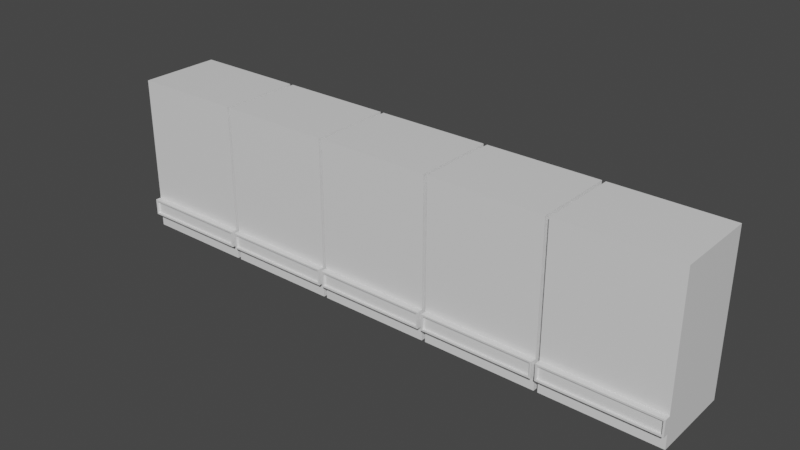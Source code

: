 # Source: gabinetes_cocina.blend  (saved by Blender 3.2.14; exported with 4.5.12 LTS)
import bpy
from mathutils import Matrix  # noqa: F401  (used for matrix-valued properties, if any)

bpy.ops.wm.read_factory_settings(use_empty=True)
scene = bpy.context.scene
scene.name = 'Scene'

# ---- collections
col_collection = bpy.data.collections.new('Collection'); scene.collection.children.link(col_collection)

# ---- materials (node trees are filled in below, after node groups)
mat_material = bpy.data.materials.new('Material')
mat_material.alpha_threshold = 0.0
mat_material.use_transparent_shadow = False
mat_material.line_color = (0.0, 0.0, 0.0, 1.0)

# ---- material node trees
mat_material.use_nodes = True; mat_material.node_tree.nodes.clear()
_N = mat_material.node_tree.nodes; _L = mat_material.node_tree.links
n0 = _N.new('ShaderNodeOutputMaterial'); n0.name = 'Material Output'; n0.location = (300, 300)
n1 = _N.new('ShaderNodeBsdfPrincipled'); n1.name = 'Principled BSDF'; n1.location = (10, 300)
n1.distribution = 'GGX'
n1.subsurface_method = 'RANDOM_WALK_SKIN'
n1.inputs[2].default_value = 0.4
n1.inputs[3].default_value = 1.45
n1.inputs[27].default_value = (0.0, 0.0, 0.0, 1.0)
n1.inputs[28].default_value = 1.0
_L.new(n1.outputs[0], n0.inputs[0])
n0.is_active_output = True

# ---- world
world_world = bpy.data.worlds.new('World'); scene.world = world_world
world_world.use_nodes = True; world_world.node_tree.nodes.clear()
_N = world_world.node_tree.nodes; _L = world_world.node_tree.links
n0 = _N.new('ShaderNodeOutputWorld'); n0.name = 'World Output'; n0.location = (300, 300)
n1 = _N.new('ShaderNodeBackground'); n1.name = 'Background'; n1.location = (10, 300)
n1.inputs[0].default_value = (0.05088, 0.05088, 0.05088, 1.0)
_L.new(n1.outputs[0], n0.inputs[0])
n0.is_active_output = True
world_world.color = (0.05088, 0.05088, 0.05088)
world_world.use_sun_shadow = False
world_world.sun_shadow_jitter_overblur = 0.0

# ---- meshes
me_cube = bpy.data.meshes.new('Cube')
me_cube.from_pydata([(6.321, 0.03429, 1.0), (6.321, 0.03429, -1.0), (6.321, -1.0, 1.0), (6.321, -1.0, -1.0), (-1.0, 0.03429, 1.0), (-1.0, 0.03429, -1.0), (-1.0, -1.0, 1.0), (-1.0, -1.0, -1.0), (4.88, 0.03429, -1.0), (4.834, 0.03429, -1.0), (3.416, 0.03429, -1.0), (3.37, 0.03429, -1.0), (1.951, 0.03429, -1.0), (1.906, 0.03429, -1.0), (0.4872, 0.03429, -1.0), (0.4413, 0.03429, -1.0), (4.88, -1.0, 1.0), (4.834, -1.0, 1.0), (3.416, -1.0, 1.0), (3.37, -1.0, 1.0), (1.951, -1.0, 1.0), (1.906, -1.0, 1.0), (0.4872, -1.0, 1.0), (0.4413, -1.0, 1.0), (0.4872, -1.0, -1.0), (0.4413, -1.0, -1.0), (1.951, -1.0, -1.0), (1.906, -1.0, -1.0), (3.416, -1.0, -1.0), (3.37, -1.0, -1.0), (4.88, -1.0, -1.0), (4.834, -1.0, -1.0), (0.4413, 0.03429, 1.0), (0.4872, 0.03429, 1.0), (1.906, 0.03429, 1.0), (1.951, 0.03429, 1.0), (3.37, 0.03429, 1.0), (3.416, 0.03429, 1.0), (4.834, 0.03429, 1.0), (4.88, 0.03429, 1.0), (0.4413, -0.1793, 0.8613), (0.4872, -0.1793, 0.8613), (0.4872, -0.1793, -0.8613), (0.4413, -0.1793, -0.8613), (1.906, -0.1793, 0.8613), (1.951, -0.1793, 0.8613), (1.951, -0.1793, -0.8613), (1.906, -0.1793, -0.8613), (3.37, -0.1793, 0.8613), (3.416, -0.1793, 0.8613), (3.416, -0.1793, -0.8613), (3.37, -0.1793, -0.8613), (4.834, -0.1793, 0.8613), (4.88, -0.1793, 0.8613), (4.88, -0.1793, -0.8613), (4.834, -0.1793, -0.8613), (0.4872, -0.7864, -0.8613), (0.4413, -0.7864, -0.8613), (1.951, -0.7864, -0.8613), (1.906, -0.7864, -0.8613), (3.416, -0.7864, -0.8613), (3.37, -0.7864, -0.8613), (4.88, -0.7864, -0.8613), (4.834, -0.7864, -0.8613), (4.88, -0.7864, 0.8613), (4.834, -0.7864, 0.8613), (3.416, -0.7864, 0.8613), (3.37, -0.7864, 0.8613), (1.951, -0.7864, 0.8613), (1.906, -0.7864, 0.8613), (0.4872, -0.7864, 0.8613), (0.4413, -0.7864, 0.8613), (6.321, 0.03429, -0.8168), (-1.0, -1.0, -0.8168), (6.321, -1.0, -0.8168), (-1.0, 0.03429, -0.8168), (0.4872, 0.03429, -0.8168), (0.4413, 0.03429, -0.8168), (1.951, 0.03429, -0.8168), (1.906, 0.03429, -0.8168), (3.416, 0.03429, -0.8168), (3.37, 0.03429, -0.8168), (4.88, 0.03429, -0.8168), (4.834, 0.03429, -0.8168), (4.834, -1.0, -0.8168), (4.88, -1.0, -0.8168), (3.37, -1.0, -0.8168), (3.416, -1.0, -0.8168), (1.906, -1.0, -0.8168), (1.951, -1.0, -0.8168), (0.4413, -1.0, -0.8168), (0.4872, -1.0, -0.8168), (0.4872, -0.1793, -0.7035), (0.4413, -0.1793, -0.7035), (1.951, -0.1793, -0.7035), (1.906, -0.1793, -0.7035), (3.416, -0.1793, -0.7035), (3.37, -0.1793, -0.7035), (4.88, -0.1793, -0.7035), (4.834, -0.1793, -0.7035), (4.834, -0.7864, -0.7035), (4.88, -0.7864, -0.7035), (3.37, -0.7864, -0.7035), (3.416, -0.7864, -0.7035), (1.906, -0.7864, -0.7035), (1.951, -0.7864, -0.7035), (0.4413, -0.7864, -0.7035), (0.4872, -0.7864, -0.7035), (-1.0, -1.0, -0.6089), (0.4413, 0.03429, -0.6089), (1.906, 0.03429, -0.6089), (3.37, 0.03429, -0.6089), (4.834, 0.03429, -0.6089), (4.88, -1.0, -0.6089), (3.416, -1.0, -0.6089), (1.951, -1.0, -0.6089), (0.4872, -1.0, -0.6089), (0.4413, -0.1793, -0.5245), (1.906, -0.1793, -0.5245), (3.37, -0.1793, -0.5245), (4.834, -0.1793, -0.5245), (4.88, -0.7864, -0.5245), (3.416, -0.7864, -0.5245), (1.951, -0.7864, -0.5245), (0.4872, -0.7864, -0.5245), (6.321, 0.03429, -0.6089), (6.321, -1.0, -0.6089), (-1.0, 0.03429, -0.6089), (0.4872, 0.03429, -0.6089), (1.951, 0.03429, -0.6089), (3.416, 0.03429, -0.6089), (4.88, 0.03429, -0.6089), (4.834, -1.0, -0.6089), (3.37, -1.0, -0.6089), (1.906, -1.0, -0.6089), (0.4413, -1.0, -0.6089), (0.4872, -0.1793, -0.5245), (1.951, -0.1793, -0.5245), (3.416, -0.1793, -0.5245), (4.88, -0.1793, -0.5245), (4.834, -0.7864, -0.5245), (3.37, -0.7864, -0.5245), (1.906, -0.7864, -0.5245), (0.4413, -0.7864, -0.5245)], [], [(32, 4, 6, 23), (108, 6, 4, 127), (130, 37, 38, 112), (125, 0, 2, 126), (10, 9, 31, 28), (0, 39, 16, 2), (5, 15, 25, 7), (14, 13, 27, 24), (12, 11, 29, 26), (127, 4, 32, 109), (128, 33, 34, 110), (129, 35, 36, 111), (8, 1, 3, 30), (38, 37, 18, 17), (126, 2, 16, 113), (34, 33, 22, 21), (135, 23, 6, 108), (132, 17, 18, 114), (36, 35, 20, 19), (133, 19, 20, 115), (134, 21, 22, 116), (112, 38, 52, 120), (76, 14, 42, 92), (16, 39, 53, 64), (31, 9, 55, 63), (38, 17, 65, 52), (82, 8, 54, 98), (116, 22, 70, 124), (8, 30, 62, 54), (90, 25, 57, 106), (111, 36, 48, 119), (29, 11, 51, 61), (115, 20, 68, 123), (80, 10, 50, 96), (10, 28, 60, 50), (88, 27, 59, 104), (27, 13, 47, 59), (131, 39, 0, 125), (92, 42, 43, 93), (94, 46, 47, 95), (96, 50, 51, 97), (98, 54, 55, 99), (42, 56, 57, 43), (46, 58, 59, 47), (50, 60, 61, 51), (54, 62, 63, 55), (100, 63, 62, 101), (102, 61, 60, 103), (104, 59, 58, 105), (106, 57, 56, 107), (52, 65, 64, 53), (48, 67, 66, 49), (44, 69, 68, 45), (40, 71, 70, 41), (36, 19, 67, 48), (84, 31, 63, 100), (14, 24, 56, 42), (18, 37, 49, 66), (109, 32, 40, 117), (113, 16, 64, 121), (34, 21, 69, 44), (25, 15, 43, 57), (20, 35, 45, 68), (78, 12, 46, 94), (86, 29, 61, 102), (12, 26, 58, 46), (32, 23, 71, 40), (114, 18, 66, 122), (22, 33, 41, 70), (110, 34, 44, 118), (13, 79, 95, 47), (28, 87, 103, 60), (133, 86, 102, 141), (129, 78, 94, 137), (30, 85, 101, 62), (15, 77, 93, 43), (132, 84, 100, 140), (143, 106, 107, 124), (142, 104, 105, 123), (141, 102, 103, 122), (140, 100, 101, 121), (139, 98, 99, 120), (138, 96, 97, 119), (137, 94, 95, 118), (136, 92, 93, 117), (8, 82, 72, 1), (134, 88, 104, 142), (130, 80, 96, 138), (26, 89, 105, 58), (11, 81, 97, 51), (135, 90, 106, 143), (24, 91, 107, 56), (131, 82, 98, 139), (128, 76, 92, 136), (9, 83, 99, 55), (27, 88, 91, 24), (29, 86, 89, 26), (31, 84, 87, 28), (25, 90, 73, 7), (3, 74, 85, 30), (12, 78, 81, 11), (14, 76, 79, 13), (5, 75, 77, 15), (1, 72, 74, 3), (10, 80, 83, 9), (7, 73, 75, 5), (33, 128, 136, 41), (39, 131, 139, 53), (23, 135, 143, 71), (37, 130, 138, 49), (21, 134, 142, 69), (41, 136, 117, 40), (45, 137, 118, 44), (49, 138, 119, 48), (53, 139, 120, 52), (65, 140, 121, 64), (67, 141, 122, 66), (69, 142, 123, 68), (71, 143, 124, 70), (17, 132, 140, 65), (35, 129, 137, 45), (19, 133, 141, 67), (79, 110, 118, 95), (87, 114, 122, 103), (85, 113, 121, 101), (77, 109, 117, 93), (82, 131, 125, 72), (89, 115, 123, 105), (81, 111, 119, 97), (91, 116, 124, 107), (83, 112, 120, 99), (78, 129, 111, 81), (76, 128, 110, 79), (75, 127, 109, 77), (72, 125, 126, 74), (80, 130, 112, 83), (73, 108, 127, 75)])
_uv = me_cube.uv_layers.new(name='UVMap')
_uv.uv.foreach_set('vector', [0.05299, 0.8058, 0.0612, 0.8634, 0.05943, 0.8828, 0.04962, 0.8161, 0.05875, 1.0, 0.05943, 0.8828, 0.0612, 0.8634, 0.07761, 0.8958, 0.04456, 0.3889, 0.03931, 0.3754, 0.03865, 0.3059, 0.04565, 0.2908, 0.06606, 0.1172, 0.04498, 0.1525, 0.04002, 0.131, 0.03285, 2.785e-05, 0.03722, 0.389, 0.03567, 0.2892, 0.04625, 0.2823, 0.04972, 0.3864, 0.04498, 0.1525, 0.03805, 0.2159, 0.02977, 0.2062, 0.04002, 0.131, 0.05064, 0.8957, 0.05196, 0.8048, 0.05932, 0.8187, 0.07134, 0.9313, 0.04547, 0.736, 0.04275, 0.6351, 0.05606, 0.637, 0.05686, 0.7422, 0.04052, 0.5628, 0.03784, 0.4612, 0.05138, 0.46, 0.05424, 0.5629, 0.07761, 0.8958, 0.0612, 0.8634, 0.05299, 0.8058, 0.06179, 0.7997, 0.05496, 0.7324, 0.04911, 0.7164, 0.04644, 0.6478, 0.05017, 0.6346, 0.0479, 0.5611, 0.04363, 0.5469, 0.04181, 0.4764, 0.04549, 0.4621, 0.04088, 0.2222, 0.04544, 0.123, 0.07761, 0.09745, 0.05307, 0.2213, 0.03865, 0.3059, 0.03931, 0.3754, 0.04487, 0.3734, 0.04353, 0.3019, 0.1905, 1.222, -0.6692, 1.222, -0.6692, 0.4523, 0.1905, 0.4523, 0.04644, 0.6478, 0.04911, 0.7164, 0.05576, 0.7197, 0.05255, 0.6491, -0.6692, 0.4512, -0.6692, -0.4085, 0.1009, -0.4085, 0.1009, 0.4512, 1.708, 0.4523, 1.708, 1.312, 0.9504, 1.312, 0.9504, 0.4523, 0.04181, 0.4764, 0.04363, 0.5469, 0.05073, 0.5468, 0.04873, 0.4758, 0.102, -0.4085, 0.9616, -0.4085, 0.9616, 0.3493, 0.102, 0.3493, 0.9494, 0.4523, 0.9494, 1.312, 0.1915, 1.312, 0.1915, 0.4523, 0.04565, 0.2908, 0.03865, 0.3059, 0.03852, 0.2738, 0.03713, 0.2645, 0.05361, 0.7412, 0.04547, 0.736, 0.0573, 0.7599, 0.05477, 0.7608, 0.02977, 0.2062, 0.03805, 0.2159, 0.03819, 0.2469, 0.03371, 0.2389, 0.04625, 0.2823, 0.03567, 0.2892, 0.04742, 0.2645, 0.03497, 0.257, 0.03865, 0.3059, 0.04353, 0.3019, 0.03871, 0.2674, 0.03852, 0.2738, 0.04815, 0.2297, 0.04088, 0.2222, 0.04887, 0.2457, 0.04645, 0.249, 0.05083, 0.7451, 0.05576, 0.7197, 0.05365, 0.753, 0.06051, 0.7785, 0.04088, 0.2222, 0.05307, 0.2213, 0.0368, 0.2385, 0.04887, 0.2457, 0.04534, 0.817, 0.05932, 0.8187, 0.04688, 0.794, 0.04899, 0.7962, 0.04549, 0.4621, 0.04181, 0.4764, 0.0417, 0.4416, 0.03421, 0.4347, 0.05138, 0.46, 0.03784, 0.4612, 0.04771, 0.4345, 0.04047, 0.4342, 0.04705, 0.5624, 0.05073, 0.5468, 0.05061, 0.5819, 0.05865, 0.5909, 0.04365, 0.396, 0.03722, 0.389, 0.04737, 0.4145, 0.04315, 0.4177, 0.03722, 0.389, 0.04972, 0.3864, 0.03978, 0.4137, 0.04737, 0.4145, 0.04871, 0.6305, 0.05606, 0.637, 0.04509, 0.6109, 0.04936, 0.6084, 0.05606, 0.637, 0.04275, 0.6351, 0.0521, 0.6081, 0.04509, 0.6109, 0.05203, 0.2231, 0.03805, 0.2159, 0.04498, 0.1525, 0.06606, 0.1172, 0.05477, 0.7608, 0.0573, 0.7599, 0.05955, 0.7791, 0.05661, 0.7748, 0.04699, 0.5906, 0.05125, 0.5881, 0.0521, 0.6081, 0.04751, 0.6055, 0.04315, 0.4177, 0.04737, 0.4145, 0.04771, 0.4345, 0.04324, 0.4325, 0.04645, 0.249, 0.04887, 0.2457, 0.04742, 0.2645, 0.04499, 0.263, 0.0573, 0.7599, 0.04597, 0.772, 0.04688, 0.794, 0.05955, 0.7791, 0.05125, 0.5881, 0.04443, 0.5904, 0.04509, 0.6109, 0.0521, 0.6081, 0.04737, 0.4145, 0.03978, 0.4137, 0.04047, 0.4342, 0.04771, 0.4345, 0.04887, 0.2457, 0.0368, 0.2385, 0.03497, 0.257, 0.04742, 0.2645, 0.03337, 0.2472, 0.03497, 0.257, 0.0368, 0.2385, 0.03155, 0.2292, 0.04472, 0.4309, 0.04047, 0.4342, 0.03978, 0.4137, 0.04415, 0.4155, 0.04936, 0.6084, 0.04509, 0.6109, 0.04443, 0.5904, 0.04917, 0.5929, 0.04899, 0.7962, 0.04688, 0.794, 0.04597, 0.772, 0.04985, 0.7783, 0.03852, 0.2738, 0.03871, 0.2674, 0.03371, 0.2389, 0.03819, 0.2469, 0.0417, 0.4416, 0.04665, 0.4393, 0.04541, 0.4085, 0.04092, 0.4112, 0.04623, 0.6134, 0.05108, 0.6127, 0.05061, 0.5819, 0.04538, 0.583, 0.05185, 0.7764, 0.0511, 0.782, 0.05365, 0.753, 0.05078, 0.7495, 0.04181, 0.4764, 0.04873, 0.4758, 0.04665, 0.4393, 0.0417, 0.4416, 0.03861, 0.2728, 0.04625, 0.2823, 0.03497, 0.257, 0.03337, 0.2472, 0.04547, 0.736, 0.05686, 0.7422, 0.04597, 0.772, 0.0573, 0.7599, 0.04487, 0.3734, 0.03931, 0.3754, 0.04092, 0.4112, 0.04541, 0.4085, 0.06179, 0.7997, 0.05299, 0.8058, 0.05185, 0.7764, 0.049, 0.7759, 2.785e-05, 0.1866, 0.02977, 0.2062, 0.03371, 0.2389, 0.03265, 0.2175, 0.04644, 0.6478, 0.05255, 0.6491, 0.05108, 0.6127, 0.04623, 0.6134, 0.05932, 0.8187, 0.05196, 0.8048, 0.05955, 0.7791, 0.04688, 0.794, 0.05073, 0.5468, 0.04363, 0.5469, 0.04538, 0.583, 0.05061, 0.5819, 0.04729, 0.5691, 0.04052, 0.5628, 0.05125, 0.5881, 0.04699, 0.5906, 0.04466, 0.4534, 0.05138, 0.46, 0.04047, 0.4342, 0.04472, 0.4309, 0.04052, 0.5628, 0.05424, 0.5629, 0.04443, 0.5904, 0.05125, 0.5881, 0.05299, 0.8058, 0.04962, 0.8161, 0.0511, 0.782, 0.05185, 0.7764, 0.04039, 0.3847, 0.04487, 0.3734, 0.04541, 0.4085, 0.05327, 0.4129, 0.05576, 0.7197, 0.04911, 0.7164, 0.05078, 0.7495, 0.05365, 0.753, 0.05017, 0.6346, 0.04644, 0.6478, 0.04623, 0.6134, 0.03845, 0.6075, 0.04275, 0.6351, 0.04892, 0.6275, 0.04751, 0.6055, 0.0521, 0.6081, 0.04972, 0.3864, 0.04234, 0.3934, 0.04415, 0.4155, 0.03978, 0.4137, 0.04418, 0.4612, 0.04466, 0.4534, 0.04472, 0.4309, 0.05417, 0.4322, 0.0479, 0.5611, 0.04729, 0.5691, 0.04699, 0.5906, 0.03785, 0.589, 0.05307, 0.2213, 0.03506, 0.2308, 0.03155, 0.2292, 0.0368, 0.2385, 0.05196, 0.8048, 0.05804, 0.7952, 0.05661, 0.7748, 0.05955, 0.7791, 0.0368, 0.2773, 0.03861, 0.2728, 0.03337, 0.2472, 0.0405, 0.2418, 0.05761, 0.8013, 0.04899, 0.7962, 0.04985, 0.7783, 0.06051, 0.7785, 0.05869, 0.6101, 0.04936, 0.6084, 0.04917, 0.5929, 0.05865, 0.5909, 0.05417, 0.4322, 0.04472, 0.4309, 0.04415, 0.4155, 0.05327, 0.4129, 0.0405, 0.2418, 0.03337, 0.2472, 0.03155, 0.2292, 0.03265, 0.2175, 0.03896, 0.2474, 0.04645, 0.249, 0.04499, 0.263, 0.03713, 0.2645, 0.03408, 0.4163, 0.04315, 0.4177, 0.04324, 0.4325, 0.03421, 0.4347, 0.03785, 0.589, 0.04699, 0.5906, 0.04751, 0.6055, 0.03845, 0.6075, 0.04687, 0.7589, 0.05477, 0.7608, 0.05661, 0.7748, 0.049, 0.7759, 0.04088, 0.2222, 0.04815, 0.2297, 0.05663, 0.1201, 0.04544, 0.123, 0.04753, 0.639, 0.04871, 0.6305, 0.04936, 0.6084, 0.05869, 0.6101, 0.04456, 0.3889, 0.04365, 0.396, 0.04315, 0.4177, 0.03408, 0.4163, 0.05424, 0.5629, 0.04788, 0.5702, 0.04917, 0.5929, 0.04443, 0.5904, 0.03784, 0.4612, 0.0444, 0.4542, 0.04324, 0.4325, 0.04771, 0.4345, 0.03908, 0.835, 0.04534, 0.817, 0.04899, 0.7962, 0.05761, 0.8013, 0.05686, 0.7422, 0.05079, 0.7515, 0.04985, 0.7783, 0.04597, 0.772, 0.05203, 0.2231, 0.04815, 0.2297, 0.04645, 0.249, 0.03896, 0.2474, 0.05496, 0.7324, 0.05361, 0.7412, 0.05477, 0.7608, 0.04687, 0.7589, 0.03567, 0.2892, 0.04379, 0.2829, 0.04499, 0.263, 0.04742, 0.2645, 1.26, -0.4085, 1.357, -0.4085, 1.357, 0.3493, 1.26, 0.3493, 1.258, 0.3493, 1.161, 0.3493, 1.161, -0.4085, 1.258, -0.4085, 1.358, -0.4085, 1.456, -0.4085, 1.456, 0.3493, 1.358, 0.3493, 1.16, 0.3616, 1.062, 0.3616, 1.062, -0.4085, 1.16, -0.4085, 1.061, 0.3616, 0.9627, 0.3616, 0.9627, -0.4085, 1.061, -0.4085, 0.04052, 0.5628, 0.04729, 0.5691, 0.0444, 0.4542, 0.03784, 0.4612, 0.04547, 0.736, 0.05361, 0.7412, 0.04892, 0.6275, 0.04275, 0.6351, 0.05064, 0.8957, 0.06482, 0.8963, 0.05804, 0.7952, 0.05196, 0.8048, 0.04544, 0.123, 0.05663, 0.1201, 0.07456, 0.06651, 0.07761, 0.09745, 0.03722, 0.389, 0.04365, 0.396, 0.04379, 0.2829, 0.03567, 0.2892, 0.07134, 0.9313, 0.06549, 0.9632, 0.06482, 0.8963, 0.05064, 0.8957, 0.04911, 0.7164, 0.05496, 0.7324, 0.04687, 0.7589, 0.05078, 0.7495, 0.03805, 0.2159, 0.05203, 0.2231, 0.03896, 0.2474, 0.03819, 0.2469, 0.04962, 0.8161, 0.03908, 0.835, 0.05761, 0.8013, 0.0511, 0.782, 0.03931, 0.3754, 0.04456, 0.3889, 0.03408, 0.4163, 0.04092, 0.4112, 0.05255, 0.6491, 0.04753, 0.639, 0.05869, 0.6101, 0.05108, 0.6127, 0.05078, 0.7495, 0.04687, 0.7589, 0.049, 0.7759, 0.05185, 0.7764, 0.04538, 0.583, 0.03785, 0.589, 0.03845, 0.6075, 0.04623, 0.6134, 0.04092, 0.4112, 0.03408, 0.4163, 0.03421, 0.4347, 0.0417, 0.4416, 0.03819, 0.2469, 0.03896, 0.2474, 0.03713, 0.2645, 0.03852, 0.2738, 0.03871, 0.2674, 0.0405, 0.2418, 0.03265, 0.2175, 0.03371, 0.2389, 0.04665, 0.4393, 0.05417, 0.4322, 0.05327, 0.4129, 0.04541, 0.4085, 0.05108, 0.6127, 0.05869, 0.6101, 0.05865, 0.5909, 0.05061, 0.5819, 0.0511, 0.782, 0.05761, 0.8013, 0.06051, 0.7785, 0.05365, 0.753, 0.04353, 0.3019, 0.0368, 0.2773, 0.0405, 0.2418, 0.03871, 0.2674, 0.04363, 0.5469, 0.0479, 0.5611, 0.03785, 0.589, 0.04538, 0.583, 0.04873, 0.4758, 0.04418, 0.4612, 0.05417, 0.4322, 0.04665, 0.4393, 0.04892, 0.6275, 0.05017, 0.6346, 0.03845, 0.6075, 0.04751, 0.6055, 0.04234, 0.3934, 0.04039, 0.3847, 0.05327, 0.4129, 0.04415, 0.4155, 0.03506, 0.2308, 2.785e-05, 0.1866, 0.03265, 0.2175, 0.03155, 0.2292, 0.05804, 0.7952, 0.06179, 0.7997, 0.049, 0.7759, 0.05661, 0.7748, 0.04815, 0.2297, 0.05203, 0.2231, 0.06606, 0.1172, 0.05663, 0.1201, 0.04788, 0.5702, 0.04705, 0.5624, 0.05865, 0.5909, 0.04917, 0.5929, 0.0444, 0.4542, 0.04549, 0.4621, 0.03421, 0.4347, 0.04324, 0.4325, 0.05079, 0.7515, 0.05083, 0.7451, 0.06051, 0.7785, 0.04985, 0.7783, 0.04379, 0.2829, 0.04565, 0.2908, 0.03713, 0.2645, 0.04499, 0.263, 0.04729, 0.5691, 0.0479, 0.5611, 0.04549, 0.4621, 0.0444, 0.4542, 0.05361, 0.7412, 0.05496, 0.7324, 0.05017, 0.6346, 0.04892, 0.6275, 0.06482, 0.8963, 0.07761, 0.8958, 0.06179, 0.7997, 0.05804, 0.7952, 0.05663, 0.1201, 0.06606, 0.1172, 0.03285, 2.785e-05, 0.07456, 0.06651, 0.04365, 0.396, 0.04456, 0.3889, 0.04565, 0.2908, 0.04379, 0.2829, 0.06549, 0.9632, 0.05875, 1.0, 0.07761, 0.8958, 0.06482, 0.8963])
me_cube.materials.append(mat_material)
me_cube.use_mirror_vertex_groups = False
me_cube.update()
me_cube_001 = bpy.data.meshes.new('Cube.001')
me_cube_001.from_pydata([(-1.0, -1.0, -0.8168), (6.321, -1.0, -0.8168), (4.834, -1.0, -0.8168), (4.88, -1.0, -0.8168), (3.37, -1.0, -0.8168), (3.416, -1.0, -0.8168), (1.906, -1.0, -0.8168), (1.951, -1.0, -0.8168), (0.4413, -1.0, -0.8168), (0.4872, -1.0, -0.8168), (-1.0, -1.0, -0.6089), (4.88, -1.0, -0.6089), (3.416, -1.0, -0.6089), (1.951, -1.0, -0.6089), (0.4872, -1.0, -0.6089), (6.321, -1.0, -0.6089), (4.834, -1.0, -0.6089), (3.37, -1.0, -0.6089), (1.906, -1.0, -0.6089), (0.4413, -1.0, -0.6089), (6.299, -1.075, -0.6309), (6.299, -1.075, -0.7949), (4.812, -1.075, -0.6309), (4.812, -1.075, -0.7949), (3.348, -1.075, -0.6309), (3.348, -1.075, -0.7949), (1.884, -1.075, -0.6309), (1.884, -1.075, -0.7949), (0.4193, -1.075, -0.6309), (0.4193, -1.075, -0.7949), (0.5092, -1.075, -0.7949), (1.973, -1.075, -0.7949), (3.438, -1.075, -0.7949), (-0.978, -1.075, -0.7949), (4.902, -1.075, -0.7949), (-0.978, -1.075, -0.6309), (4.902, -1.075, -0.6309), (3.438, -1.075, -0.6309), (1.973, -1.075, -0.6309), (0.5092, -1.075, -0.6309), (6.321, -1.075, -0.6089), (6.321, -1.075, -0.8168), (4.834, -1.075, -0.6089), (4.834, -1.075, -0.8168), (3.37, -1.075, -0.6089), (3.37, -1.075, -0.8168), (1.906, -1.075, -0.6089), (1.906, -1.075, -0.8168), (0.4413, -1.075, -0.6089), (0.4413, -1.075, -0.8168), (0.4872, -1.075, -0.8168), (1.951, -1.075, -0.8168), (3.416, -1.075, -0.8168), (-1.0, -1.075, -0.8168), (4.88, -1.075, -0.8168), (-1.0, -1.075, -0.6089), (4.88, -1.075, -0.6089), (3.416, -1.075, -0.6089), (1.951, -1.075, -0.6089), (0.4872, -1.075, -0.6089), (6.299, -1.048, -0.6309), (6.299, -1.048, -0.7949), (4.812, -1.048, -0.6309), (4.812, -1.048, -0.7949), (3.348, -1.048, -0.6309), (3.348, -1.048, -0.7949), (1.884, -1.048, -0.6309), (1.884, -1.048, -0.7949), (0.4193, -1.048, -0.6309), (0.4193, -1.048, -0.7949), (0.5092, -1.048, -0.7949), (1.973, -1.048, -0.7949), (3.438, -1.048, -0.7949), (-0.978, -1.048, -0.7949), (4.902, -1.048, -0.7949), (-0.978, -1.048, -0.6309), (4.902, -1.048, -0.6309), (3.438, -1.048, -0.6309), (1.973, -1.048, -0.6309), (0.5092, -1.048, -0.6309)], [], [(10, 0, 53, 55), (13, 7, 51, 58), (0, 8, 49, 53), (2, 16, 42, 43), (12, 5, 52, 57), (26, 39, 79, 66), (21, 20, 60, 61), (32, 23, 63, 72), (39, 30, 70, 79), (31, 25, 65, 71), (3, 1, 41, 54), (14, 9, 50, 59), (4, 17, 44, 45), (18, 14, 59, 46), (17, 13, 58, 44), (6, 18, 46, 47), (16, 12, 57, 42), (9, 6, 47, 50), (1, 15, 40, 41), (19, 10, 55, 48), (7, 4, 45, 51), (11, 3, 54, 56), (8, 19, 48, 49), (15, 11, 56, 40), (5, 2, 43, 52), (20, 21, 41, 40), (22, 23, 43, 42), (24, 25, 45, 44), (26, 27, 47, 46), (28, 29, 49, 48), (27, 30, 50, 47), (25, 31, 51, 45), (23, 32, 52, 43), (29, 33, 53, 49), (21, 34, 54, 41), (33, 35, 55, 53), (34, 36, 56, 54), (32, 37, 57, 52), (31, 38, 58, 51), (30, 39, 59, 50), (39, 26, 46, 59), (38, 24, 44, 58), (37, 22, 42, 57), (35, 28, 48, 55), (36, 20, 40, 56), (67, 66, 79, 70), (65, 64, 78, 71), (63, 62, 77, 72), (69, 68, 75, 73), (61, 60, 76, 74), (33, 29, 69, 73), (23, 22, 62, 63), (24, 38, 78, 64), (34, 21, 61, 74), (25, 24, 64, 65), (22, 37, 77, 62), (35, 33, 73, 75), (27, 26, 66, 67), (28, 35, 75, 68), (36, 34, 74, 76), (29, 28, 68, 69), (20, 36, 76, 60), (37, 32, 72, 77), (30, 27, 67, 70), (38, 31, 71, 78)])
_uv = me_cube_001.uv_layers.new(name='UVMap')
_uv.uv.foreach_set('vector', [0.4239, 0.0, 0.3979, 0.0, 0.3979, 0.0, 0.4239, 0.0, 0.4239, 0.8992, 0.3979, 0.8992, 0.3979, 0.8992, 0.4239, 0.8992, 0.3979, 1.0, 0.3979, 0.9508, 0.3979, 0.9508, 0.3979, 1.0, 0.3979, 0.8008, 0.4239, 0.8008, 0.4239, 0.8008, 0.3979, 0.8008, 0.4239, 0.8492, 0.3979, 0.8492, 0.3979, 0.8492, 0.4239, 0.8492, 0.4211, 0.9015, 0.4211, 0.9485, 0.4211, 0.9485, 0.4211, 0.9015, 0.4006, 0.7507, 0.4211, 0.7507, 0.4211, 0.7507, 0.4006, 0.7507, 0.4006, 0.8485, 0.4006, 0.8015, 0.4006, 0.8015, 0.4006, 0.8485, 0.4211, 0.9485, 0.4006, 0.9485, 0.4006, 0.9485, 0.4211, 0.9485, 0.4006, 0.8985, 0.4006, 0.8515, 0.4006, 0.8515, 0.4006, 0.8985, 0.3979, 0.7992, 0.3979, 0.75, 0.3979, 0.75, 0.3979, 0.7992, 0.4239, 0.9492, 0.3979, 0.9492, 0.3979, 0.9492, 0.4239, 0.9492, 0.3979, 0.8508, 0.4239, 0.8508, 0.4239, 0.8508, 0.3979, 0.8508, 0.4239, 0.9008, 0.4239, 0.9492, 0.4239, 0.9492, 0.4239, 0.9008, 0.4239, 0.8508, 0.4239, 0.8992, 0.4239, 0.8992, 0.4239, 0.8508, 0.3979, 0.9008, 0.4239, 0.9008, 0.4239, 0.9008, 0.3979, 0.9008, 0.4239, 0.8008, 0.4239, 0.8492, 0.4239, 0.8492, 0.4239, 0.8008, 0.3979, 0.9492, 0.3979, 0.9008, 0.3979, 0.9008, 0.3979, 0.9492, 0.3979, 0.75, 0.4239, 0.75, 0.4239, 0.75, 0.3979, 0.75, 0.4239, 0.9508, 0.4239, 1.0, 0.4239, 1.0, 0.4239, 0.9508, 0.3979, 0.8992, 0.3979, 0.8508, 0.3979, 0.8508, 0.3979, 0.8992, 0.4239, 0.7992, 0.3979, 0.7992, 0.3979, 0.7992, 0.4239, 0.7992, 0.3979, 0.9508, 0.4239, 0.9508, 0.4239, 0.9508, 0.3979, 0.9508, 0.4239, 0.75, 0.4239, 0.7992, 0.4239, 0.7992, 0.4239, 0.75, 0.3979, 0.8492, 0.3979, 0.8008, 0.3979, 0.8008, 0.3979, 0.8492, 0.4211, 0.7507, 0.4006, 0.7507, 0.3979, 0.75, 0.4239, 0.75, 0.4211, 0.8015, 0.4006, 0.8015, 0.3979, 0.8008, 0.4239, 0.8008, 0.4211, 0.8515, 0.4006, 0.8515, 0.3979, 0.8508, 0.4239, 0.8508, 0.4211, 0.9015, 0.4006, 0.9015, 0.3979, 0.9008, 0.4239, 0.9008, 0.4211, 0.9515, 0.4006, 0.9515, 0.3979, 0.9508, 0.4239, 0.9508, 0.4006, 0.9015, 0.4006, 0.9485, 0.3979, 0.9492, 0.3979, 0.9008, 0.4006, 0.8515, 0.4006, 0.8985, 0.3979, 0.8992, 0.3979, 0.8508, 0.4006, 0.8015, 0.4006, 0.8485, 0.3979, 0.8492, 0.3979, 0.8008, 0.4006, 0.9515, 0.4006, 0.9993, 0.3979, 1.0, 0.3979, 0.9508, 0.4006, 0.7507, 0.4006, 0.7985, 0.3979, 0.7992, 0.3979, 0.75, 0.4006, 0.9993, 0.4211, 0.9993, 0.4239, 1.0, 0.3979, 1.0, 0.4006, 0.7985, 0.4211, 0.7985, 0.4239, 0.7992, 0.3979, 0.7992, 0.4006, 0.8485, 0.4211, 0.8485, 0.4239, 0.8492, 0.3979, 0.8492, 0.4006, 0.8985, 0.4211, 0.8985, 0.4239, 0.8992, 0.3979, 0.8992, 0.4006, 0.9485, 0.4211, 0.9485, 0.4239, 0.9492, 0.3979, 0.9492, 0.4211, 0.9485, 0.4211, 0.9015, 0.4239, 0.9008, 0.4239, 0.9492, 0.4211, 0.8985, 0.4211, 0.8515, 0.4239, 0.8508, 0.4239, 0.8992, 0.4211, 0.8485, 0.4211, 0.8015, 0.4239, 0.8008, 0.4239, 0.8492, 0.4211, 0.9993, 0.4211, 0.9515, 0.4239, 0.9508, 0.4239, 1.0, 0.4211, 0.7985, 0.4211, 0.7507, 0.4239, 0.75, 0.4239, 0.7992, 0.4006, 0.9015, 0.4211, 0.9015, 0.4211, 0.9485, 0.4006, 0.9485, 0.4006, 0.8515, 0.4211, 0.8515, 0.4211, 0.8985, 0.4006, 0.8985, 0.4006, 0.8015, 0.4211, 0.8015, 0.4211, 0.8485, 0.4006, 0.8485, 0.4006, 0.9515, 0.4211, 0.9515, 0.4211, 0.9993, 0.4006, 0.9993, 0.4006, 0.7507, 0.4211, 0.7507, 0.4211, 0.7985, 0.4006, 0.7985, 0.4006, 0.9993, 0.4006, 0.9515, 0.4006, 0.9515, 0.4006, 0.9993, 0.4006, 0.8015, 0.4211, 0.8015, 0.4211, 0.8015, 0.4006, 0.8015, 0.4211, 0.8515, 0.4211, 0.8985, 0.4211, 0.8985, 0.4211, 0.8515, 0.4006, 0.7985, 0.4006, 0.7507, 0.4006, 0.7507, 0.4006, 0.7985, 0.4006, 0.8515, 0.4211, 0.8515, 0.4211, 0.8515, 0.4006, 0.8515, 0.4211, 0.8015, 0.4211, 0.8485, 0.4211, 0.8485, 0.4211, 0.8015, 0.4211, 0.9993, 0.4006, 0.9993, 0.4006, 0.9993, 0.4211, 0.9993, 0.4006, 0.9015, 0.4211, 0.9015, 0.4211, 0.9015, 0.4006, 0.9015, 0.4211, 0.9515, 0.4211, 0.9993, 0.4211, 0.9993, 0.4211, 0.9515, 0.4211, 0.7985, 0.4006, 0.7985, 0.4006, 0.7985, 0.4211, 0.7985, 0.4006, 0.9515, 0.4211, 0.9515, 0.4211, 0.9515, 0.4006, 0.9515, 0.4211, 0.7507, 0.4211, 0.7985, 0.4211, 0.7985, 0.4211, 0.7507, 0.4211, 0.8485, 0.4006, 0.8485, 0.4006, 0.8485, 0.4211, 0.8485, 0.4006, 0.9485, 0.4006, 0.9015, 0.4006, 0.9015, 0.4006, 0.9485, 0.4211, 0.8985, 0.4006, 0.8985, 0.4006, 0.8985, 0.4211, 0.8985])
me_cube_001.materials.append(mat_material)
me_cube_001.use_mirror_vertex_groups = False
me_cube_001.update()

# ---- objects
ob_cube = bpy.data.objects.new('Cube', me_cube)
ob_cube_001 = bpy.data.objects.new('Cube.001', me_cube_001)

# ---- transforms, parenting, visibility, modifiers, constraints
ob_cube.location = (0.0, 0.0, 0.0)
ob_cube.lock_rotations_4d = False
ob_cube.empty_display_type = 'ARROWS'
ob_cube.lineart.crease_threshold = 0.0
ob_cube_001.location = (0.0, 0.0, 0.0)
ob_cube_001.lock_rotations_4d = False
ob_cube_001.empty_display_type = 'ARROWS'
ob_cube_001.lineart.crease_threshold = 0.0

# ---- collection membership
col_collection.objects.link(ob_cube)
col_collection.objects.link(ob_cube_001)

# ---- scene / render settings (as saved in the file)
scene.frame_start = 1; scene.frame_end = 250; scene.frame_set(1)
scene.render.engine = 'BLENDER_EEVEE_NEXT'
scene.cycles.sampling_pattern = 'TABULATED_SOBOL'
scene.cycles.use_light_tree = False
scene.view_settings.view_transform = 'Filmic'
bpy.context.view_layer.update()

# ---- added for rendering (the .blend has no active camera and no usable light): camera, sun
cam_auto = bpy.data.cameras.new('AutoCamera')
cam_auto.lens = 50.0
cam_auto.sensor_width = 36.0
cam_auto.clip_end = 1000.0
ob_auto_camera = bpy.data.objects.new('AutoCamera', cam_auto)
scene.collection.objects.link(ob_auto_camera)
ob_auto_camera.location = (9.75731, -9.0366, 5.67735)
ob_auto_camera.rotation_euler = (1.09748, -7.21219e-08, 0.694738)
scene.camera = ob_auto_camera
light_auto_sun = bpy.data.lights.new('AutoSun', 'SUN')
light_auto_sun.energy = 3.0
light_auto_sun.angle = 0.0523599
ob_auto_sun = bpy.data.objects.new('AutoSun', light_auto_sun)
scene.collection.objects.link(ob_auto_sun)
ob_auto_sun.rotation_euler = (0.872665, 0.174533, 0.523599)
bpy.context.view_layer.update()
